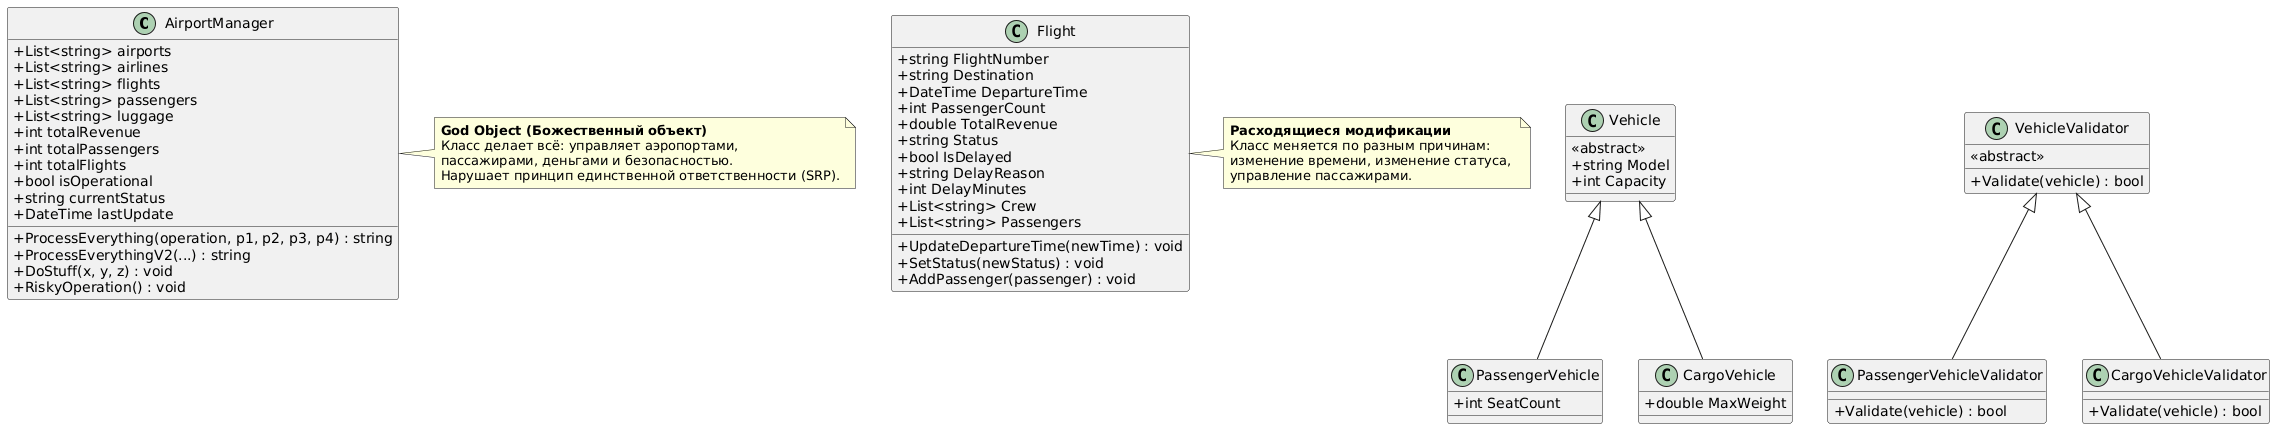

The diagram above was rendered by PlantUML. Its source (embedded in the PNG):
@startuml
skinparam classAttributeIconSize 0

class AirportManager {
  + List<string> airports
  + List<string> airlines
  + List<string> flights
  + List<string> passengers
  + List<string> luggage
  + int totalRevenue
  + int totalPassengers
  + int totalFlights
  + bool isOperational
  + string currentStatus
  + DateTime lastUpdate
  + ProcessEverything(operation, p1, p2, p3, p4) : string
  + ProcessEverythingV2(...) : string
  + DoStuff(x, y, z) : void
  + RiskyOperation() : void
}

class Flight {
  + string FlightNumber
  + string Destination
  + DateTime DepartureTime
  + int PassengerCount
  + double TotalRevenue
  + string Status
  + bool IsDelayed
  + string DelayReason
  + int DelayMinutes
  + List<string> Crew
  + List<string> Passengers
  + UpdateDepartureTime(newTime) : void
  + SetStatus(newStatus) : void
  + AddPassenger(passenger) : void
}

class Vehicle {
  <<abstract>>
  + string Model
  + int Capacity
}

class PassengerVehicle {
  + int SeatCount
}

class CargoVehicle {
  + double MaxWeight
}

class VehicleValidator {
  <<abstract>>
  + Validate(vehicle) : bool
}

class PassengerVehicleValidator {
  + Validate(vehicle) : bool
}

class CargoVehicleValidator {
  + Validate(vehicle) : bool
}

note right of AirportManager
  **God Object (Божественный объект)**
  Класс делает всё: управляет аэропортами, 
  пассажирами, деньгами и безопасностью.
  Нарушает принцип единственной ответственности (SRP).
end note

note right of Flight
  **Расходящиеся модификации**
  Класс меняется по разным причинам: 
  изменение времени, изменение статуса, 
  управление пассажирами.
end note

Vehicle <|-- PassengerVehicle
Vehicle <|-- CargoVehicle
VehicleValidator <|-- PassengerVehicleValidator
VehicleValidator <|-- CargoVehicleValidator
@enduml